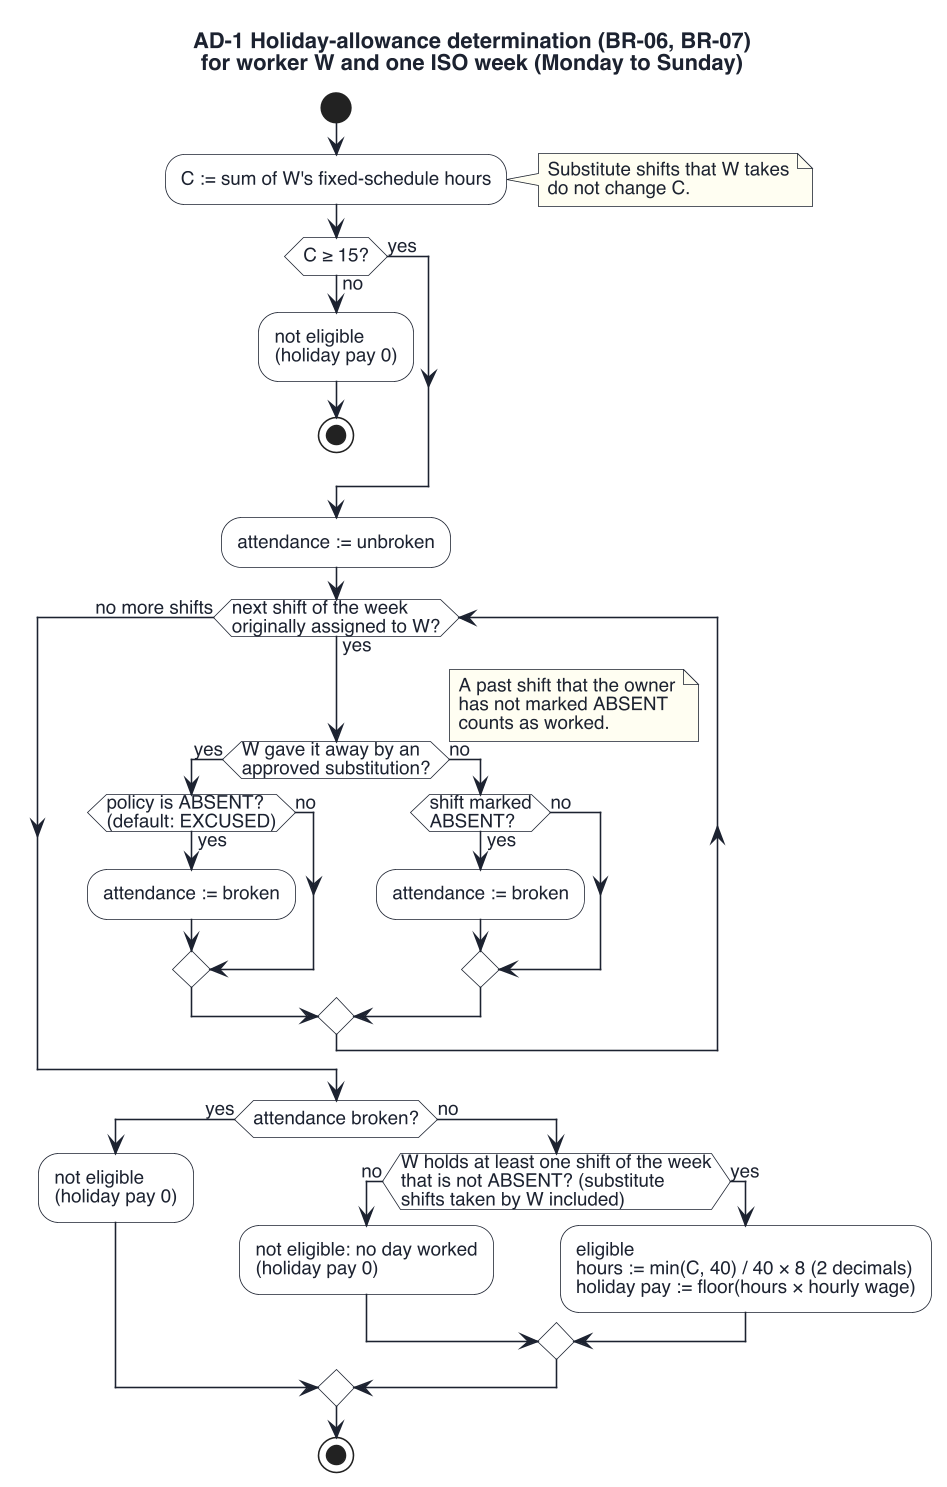

The diagram above was rendered by PlantUML. Its source (embedded in the PNG):
@startuml activity-holiday
skinparamlocked dpi 150
!pragma layout smetana
skinparam defaultFontName "Helvetica"
skinparam defaultFontSize 12
skinparam defaultFontColor #1C2230
skinparam shadowing false
skinparam backgroundColor #FFFFFF
skinparam activity {
  BackgroundColor #FFFFFF
  BorderColor #1C2230
  FontColor #1C2230
  ArrowColor #1C2230
  DiamondBackgroundColor #FFFFFF
  DiamondBorderColor #1C2230
}
skinparam note {
  BackgroundColor #FFFEF2
  BorderColor #1C2230
}

title AD-1 Holiday-allowance determination (BR-06, BR-07)\nfor worker W and one ISO week (Monday to Sunday)

start
:C := sum of W's fixed-schedule hours;
note right
  Substitute shifts that W takes
  do not change C.
end note
if (C ≥ 15?) then (no)
  :not eligible
  (holiday pay 0);
  stop
else (yes)
endif
:attendance := unbroken;
while (next shift of the week\noriginally assigned to W?) is (yes)
  if (W gave it away by an\napproved substitution?) then (yes)
    if (policy is ABSENT?\n(default: EXCUSED)) then (yes)
      :attendance := broken;
    else (no)
    endif
  else (no)
    if (shift marked\nABSENT?) then (yes)
      :attendance := broken;
    else (no)
    endif
  endif
endwhile (no more shifts)
floating note right
  A past shift that the owner
  has not marked ABSENT
  counts as worked.
end note
if (attendance broken?) then (yes)
  :not eligible
  (holiday pay 0);
else (no)
  if (W holds at least one shift of the week\nthat is not ABSENT? (substitute\nshifts taken by W included)) then (no)
    :not eligible: no day worked
    (holiday pay 0);
  else (yes)
    :eligible
    hours := min(C, 40) / 40 × 8 (2 decimals)
    holiday pay := floor(hours × hourly wage);
  endif
endif
stop
@enduml